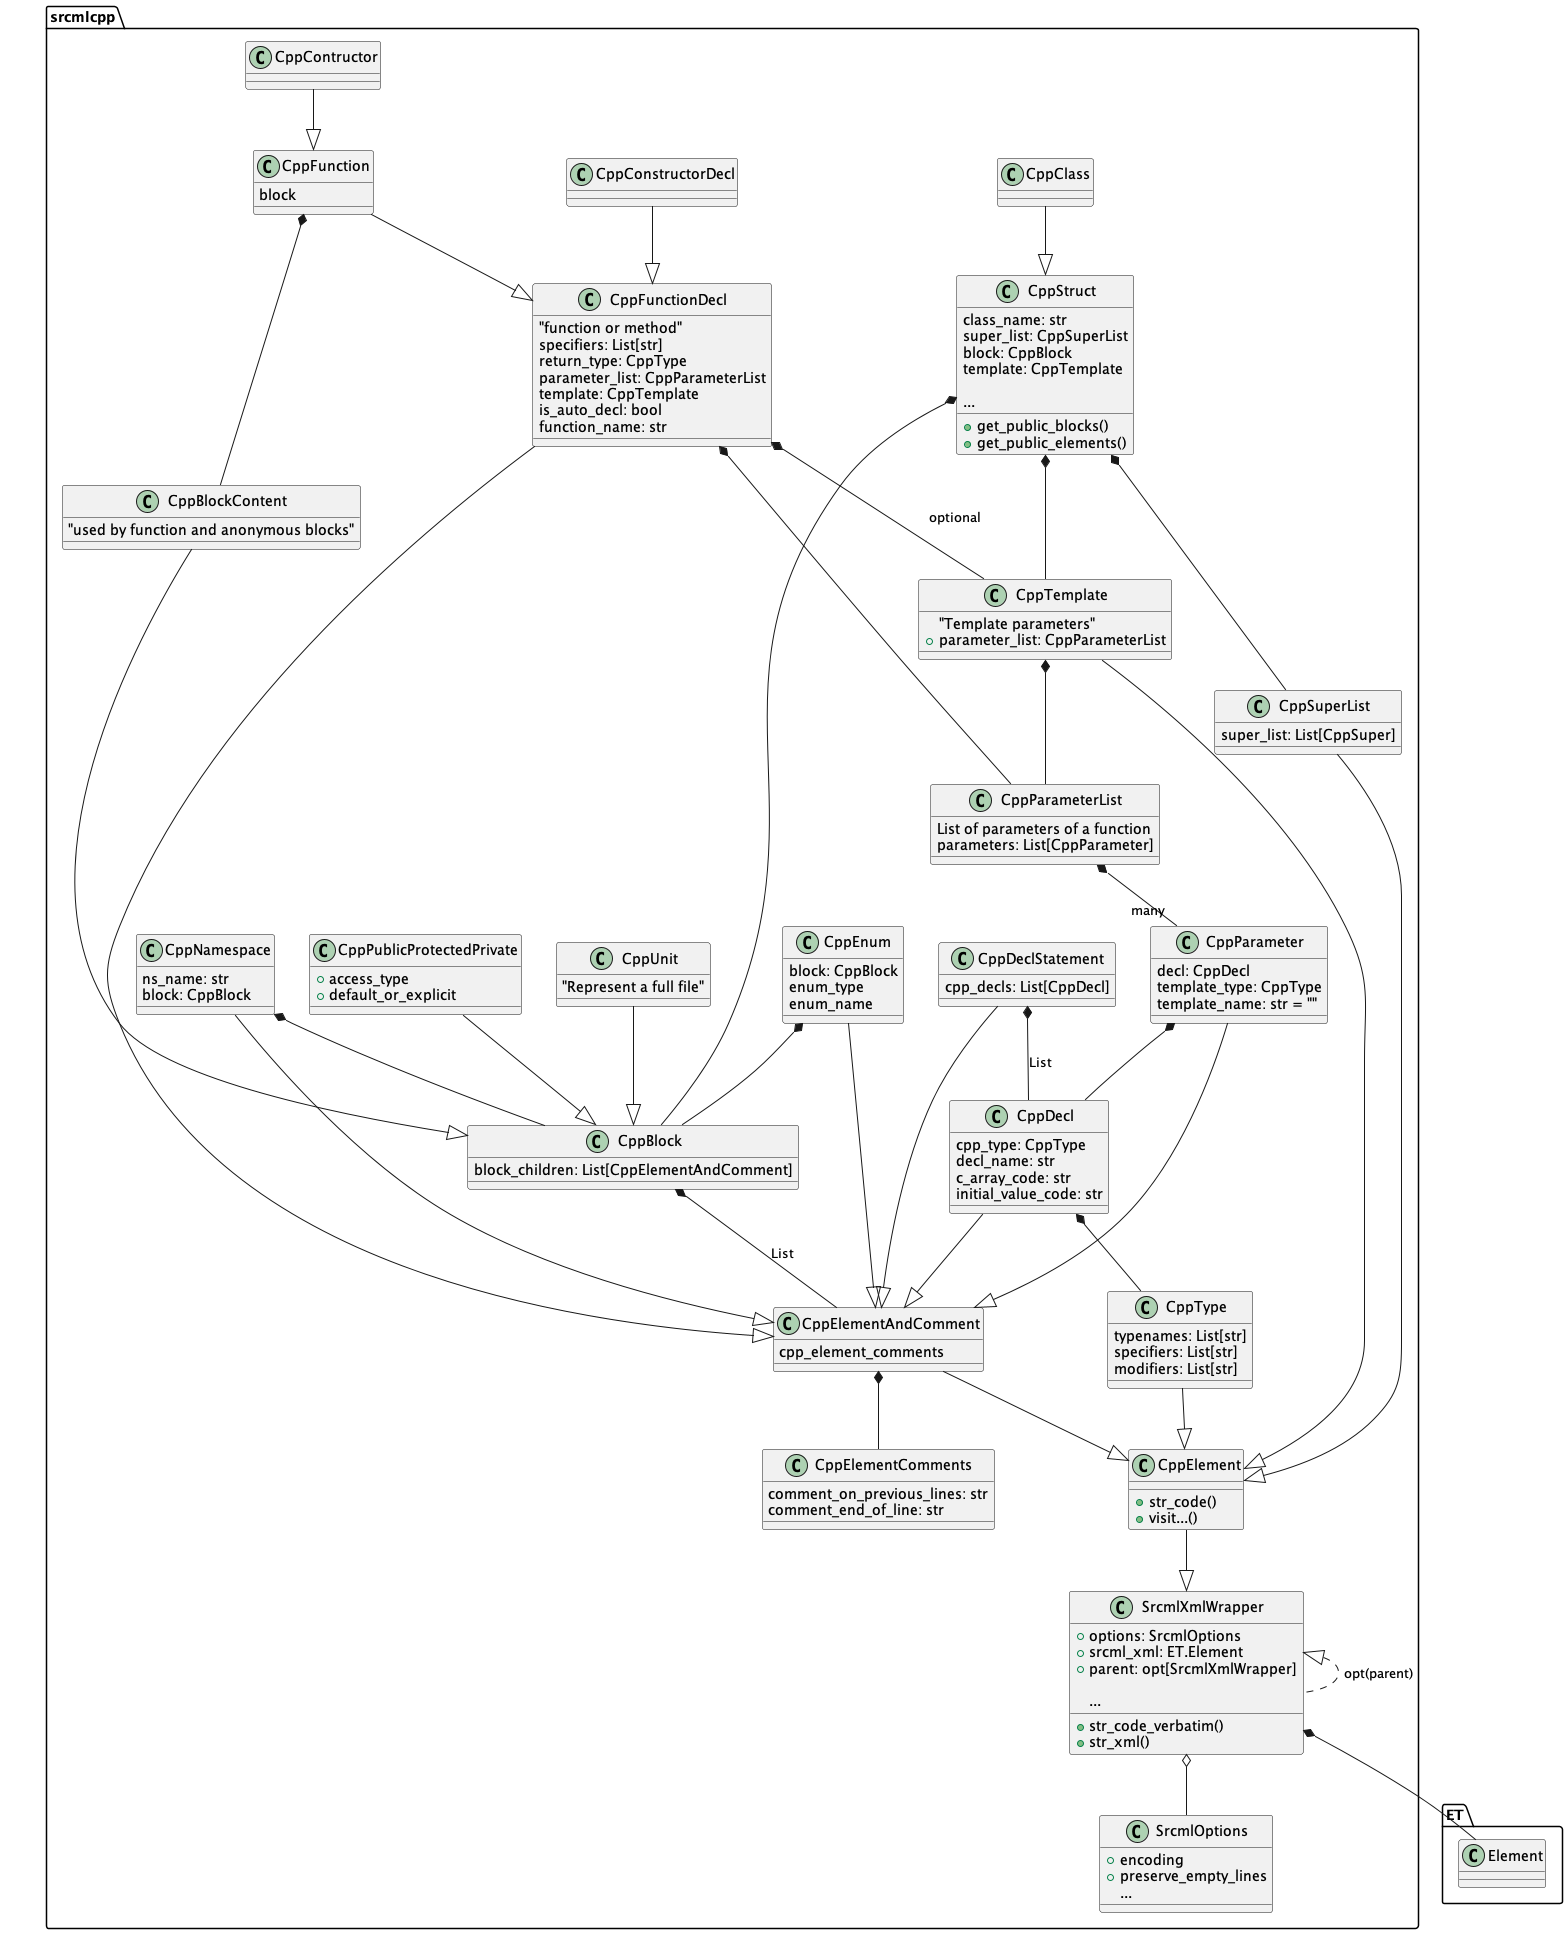

The diagram above was rendered by PlantUML. Its source (embedded in the PNG):
@startuml
class ET.Element
package srcmlcpp {
        class SrcmlOptions {
                + encoding
                +preserve_empty_lines
                ...
        }

        class SrcmlXmlWrapper {
                + options: SrcmlOptions
                + srcml_xml: ET.Element
                + parent: opt[SrcmlXmlWrapper]

                + str_code_verbatim()
                + str_xml()
                ...
        }

        SrcmlXmlWrapper <|... SrcmlXmlWrapper: opt(parent)
        SrcmlXmlWrapper *-- ET.Element
        SrcmlXmlWrapper o-- SrcmlOptions

        class CppElement {
                + str_code()
                + visit...()
        }

        class CppElementComments {
                comment_on_previous_lines: str
                comment_end_of_line: str
        }

        CppElement --|> SrcmlXmlWrapper

        class CppElementAndComment {
                cpp_element_comments
        }
        CppElementAndComment --|> CppElement
        CppElementAndComment *-- CppElementComments


        /'
        CppEmptyLine --|> CppElementAndComment
        CppUnprocessed--|> CppElementAndComment
        '/

        class CppBlock {
                block_children: List[CppElementAndComment]
        }

        CppBlock *-- CppElementAndComment : List

        class CppUnit {
                "Represent a full file"
        }
        CppUnit --|> CppBlock

        class CppBlockContent {
                "used by function and anonymous blocks"
        }

        CppBlockContent --|> CppBlock


        class CppPublicProtectedPrivate {
                + access_type
                + default_or_explicit
        }
        CppPublicProtectedPrivate --|> CppBlock

        class CppType {
                typenames: List[str]
                specifiers: List[str]
                modifiers: List[str]
        }

        CppType --|> CppElement

        class  CppDecl {
                cpp_type: CppType
                decl_name: str
                c_array_code: str
                initial_value_code: str
        }

        CppDecl *-- CppType
        CppDecl --|> CppElementAndComment

        class CppDeclStatement {
                cpp_decls: List[CppDecl]
        }

        CppDeclStatement --|> CppElementAndComment
        CppDeclStatement *-- CppDecl : List

        class CppParameter {
                decl: CppDecl
                template_type: CppType
                template_name: str = ""
        }
        CppParameter --|> CppElementAndComment
        CppParameter *-- CppDecl


        class CppParameterList {
                List of parameters of a function
                parameters: List[CppParameter]
        }

        CppParameterList *-- "many" CppParameter

        class CppTemplate {
                "Template parameters"
                + parameter_list: CppParameterList
        }
        CppTemplate *-- CppParameterList
        CppTemplate --|> CppElement


        class CppFunctionDecl {
                "function or method"
                specifiers: List[str]
                return_type: CppType
                parameter_list: CppParameterList
                template: CppTemplate
                is_auto_decl: bool
                function_name: str
        }

        CppFunctionDecl --|> CppElementAndComment
        /' CppFunctionDecl *-- CppType: return_type '/
        CppFunctionDecl *-- CppParameterList
        CppFunctionDecl *-- CppTemplate : optional


        class CppFunction {
                block
        }
        CppFunction --|> CppFunctionDecl
        CppFunction *-- CppBlockContent

        CppConstructorDecl --|> CppFunctionDecl
        CppContructor --|> CppFunction

        /'
        class CppSuper {
                specifier
                superclass_name
        }
        '/

        class CppSuperList {
                super_list: List[CppSuper]
        }
        /'CppSuperList *-- "many" CppSuper'/
        CppSuperList --|> CppElement


        class CppStruct {
                class_name: str
                super_list: CppSuperList
                block: CppBlock
                template: CppTemplate

                +get_public_blocks()
                +get_public_elements()
                ...
        }
        CppStruct *-- CppBlock
        CppStruct *-- CppTemplate
        CppStruct *-- CppSuperList

        CppClass --|> CppStruct


        /'CppComment --|> CppElementAndComment'/

        class CppNamespace {
                ns_name: str
                block: CppBlock
        }
        CppNamespace --|> CppElementAndComment
        CppNamespace *-- CppBlock

        class CppEnum {
                block: CppBlock
                enum_type
                enum_name
        }

        CppEnum --|> CppElementAndComment
        CppEnum *-- CppBlock
}


@enduml